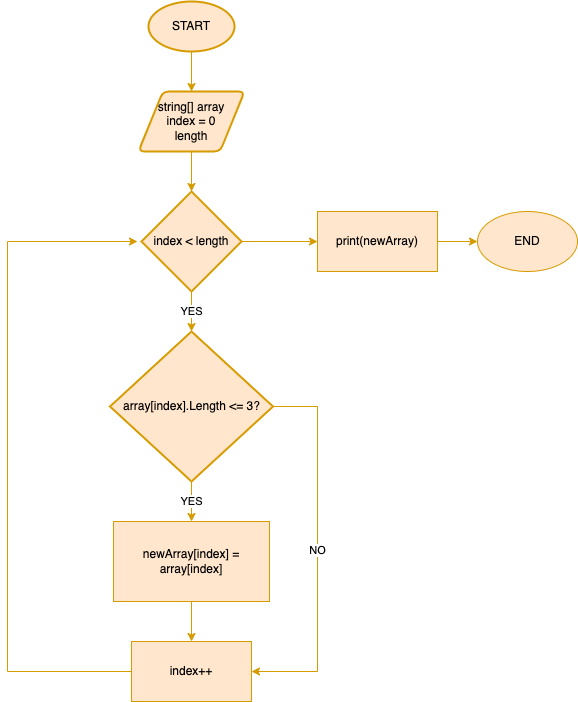

The diagram above was exported from draw.io. Its source (the exported page's mxGraphModel, read from the mxfile embedded in the PNG):
<mxGraphModel dx="946" dy="566" grid="1" gridSize="10" guides="1" tooltips="1" connect="1" arrows="1" fold="1" page="1" pageScale="1" pageWidth="827" pageHeight="1169" math="0" shadow="0">
  <root>
    <mxCell id="0" />
    <mxCell id="1" parent="0" />
    <mxCell id="4UAI1zub13OUL1IwJHDh-6" style="edgeStyle=orthogonalEdgeStyle;rounded=0;orthogonalLoop=1;jettySize=auto;html=1;entryX=0.5;entryY=0;entryDx=0;entryDy=0;fillColor=#ffe6cc;strokeColor=#d79b00;" edge="1" parent="1" source="4UAI1zub13OUL1IwJHDh-1" target="4UAI1zub13OUL1IwJHDh-2">
      <mxGeometry relative="1" as="geometry">
        <mxPoint x="414" y="110" as="targetPoint" />
      </mxGeometry>
    </mxCell>
    <mxCell id="4UAI1zub13OUL1IwJHDh-1" value="START" style="strokeWidth=2;html=1;shape=mxgraph.flowchart.start_1;whiteSpace=wrap;fillColor=#ffe6cc;strokeColor=#d79b00;" vertex="1" parent="1">
      <mxGeometry x="371" y="40" width="86" height="50" as="geometry" />
    </mxCell>
    <mxCell id="4UAI1zub13OUL1IwJHDh-7" style="edgeStyle=orthogonalEdgeStyle;rounded=0;orthogonalLoop=1;jettySize=auto;html=1;entryX=0.5;entryY=0;entryDx=0;entryDy=0;entryPerimeter=0;fillColor=#ffe6cc;strokeColor=#d79b00;" edge="1" parent="1" source="4UAI1zub13OUL1IwJHDh-2" target="4UAI1zub13OUL1IwJHDh-5">
      <mxGeometry relative="1" as="geometry" />
    </mxCell>
    <mxCell id="4UAI1zub13OUL1IwJHDh-2" value="string[] array&lt;br&gt;index = 0&lt;br&gt;length" style="shape=parallelogram;html=1;strokeWidth=2;perimeter=parallelogramPerimeter;whiteSpace=wrap;rounded=1;arcSize=12;size=0.23;fillColor=#ffe6cc;strokeColor=#d79b00;" vertex="1" parent="1">
      <mxGeometry x="361" y="130" width="106" height="60" as="geometry" />
    </mxCell>
    <mxCell id="4UAI1zub13OUL1IwJHDh-8" value="YES" style="edgeStyle=orthogonalEdgeStyle;rounded=0;orthogonalLoop=1;jettySize=auto;html=1;fillColor=#ffe6cc;strokeColor=#d79b00;" edge="1" parent="1" source="4UAI1zub13OUL1IwJHDh-5">
      <mxGeometry relative="1" as="geometry">
        <mxPoint x="414" y="370" as="targetPoint" />
      </mxGeometry>
    </mxCell>
    <mxCell id="4UAI1zub13OUL1IwJHDh-16" style="edgeStyle=orthogonalEdgeStyle;rounded=0;orthogonalLoop=1;jettySize=auto;html=1;fillColor=#ffe6cc;strokeColor=#d79b00;" edge="1" parent="1" source="4UAI1zub13OUL1IwJHDh-5">
      <mxGeometry relative="1" as="geometry">
        <mxPoint x="540" y="280" as="targetPoint" />
      </mxGeometry>
    </mxCell>
    <mxCell id="4UAI1zub13OUL1IwJHDh-5" value="index &amp;lt; length" style="strokeWidth=2;html=1;shape=mxgraph.flowchart.decision;whiteSpace=wrap;fillColor=#ffe6cc;strokeColor=#d79b00;" vertex="1" parent="1">
      <mxGeometry x="364" y="230" width="100" height="100" as="geometry" />
    </mxCell>
    <mxCell id="4UAI1zub13OUL1IwJHDh-10" value="YES" style="edgeStyle=orthogonalEdgeStyle;rounded=0;orthogonalLoop=1;jettySize=auto;html=1;fillColor=#ffe6cc;strokeColor=#d79b00;" edge="1" parent="1" source="4UAI1zub13OUL1IwJHDh-9">
      <mxGeometry relative="1" as="geometry">
        <mxPoint x="414" y="560" as="targetPoint" />
      </mxGeometry>
    </mxCell>
    <mxCell id="4UAI1zub13OUL1IwJHDh-15" value="NO" style="edgeStyle=orthogonalEdgeStyle;rounded=0;orthogonalLoop=1;jettySize=auto;html=1;exitX=1;exitY=0.5;exitDx=0;exitDy=0;exitPerimeter=0;entryX=1;entryY=0.5;entryDx=0;entryDy=0;fillColor=#ffe6cc;strokeColor=#d79b00;" edge="1" parent="1" source="4UAI1zub13OUL1IwJHDh-9" target="4UAI1zub13OUL1IwJHDh-13">
      <mxGeometry relative="1" as="geometry">
        <mxPoint x="550" y="710" as="targetPoint" />
        <Array as="points">
          <mxPoint x="540" y="445" />
          <mxPoint x="540" y="710" />
        </Array>
      </mxGeometry>
    </mxCell>
    <mxCell id="4UAI1zub13OUL1IwJHDh-9" value="array[index].Length &amp;lt;= 3?" style="strokeWidth=2;html=1;shape=mxgraph.flowchart.decision;whiteSpace=wrap;fillColor=#ffe6cc;strokeColor=#d79b00;" vertex="1" parent="1">
      <mxGeometry x="332.5" y="370" width="163" height="150" as="geometry" />
    </mxCell>
    <mxCell id="4UAI1zub13OUL1IwJHDh-12" style="edgeStyle=orthogonalEdgeStyle;rounded=0;orthogonalLoop=1;jettySize=auto;html=1;fillColor=#ffe6cc;strokeColor=#d79b00;" edge="1" parent="1" source="4UAI1zub13OUL1IwJHDh-11">
      <mxGeometry relative="1" as="geometry">
        <mxPoint x="414" y="680" as="targetPoint" />
      </mxGeometry>
    </mxCell>
    <mxCell id="4UAI1zub13OUL1IwJHDh-11" value="newArray[index] = array[index]" style="rounded=0;whiteSpace=wrap;html=1;fillColor=#ffe6cc;strokeColor=#d79b00;" vertex="1" parent="1">
      <mxGeometry x="336" y="560" width="156" height="80" as="geometry" />
    </mxCell>
    <mxCell id="4UAI1zub13OUL1IwJHDh-14" style="edgeStyle=orthogonalEdgeStyle;rounded=0;orthogonalLoop=1;jettySize=auto;html=1;fillColor=#ffe6cc;strokeColor=#d79b00;" edge="1" parent="1" source="4UAI1zub13OUL1IwJHDh-13">
      <mxGeometry relative="1" as="geometry">
        <mxPoint x="360" y="280" as="targetPoint" />
        <Array as="points">
          <mxPoint x="230" y="710" />
          <mxPoint x="230" y="280" />
        </Array>
      </mxGeometry>
    </mxCell>
    <mxCell id="4UAI1zub13OUL1IwJHDh-13" value="index++" style="rounded=0;whiteSpace=wrap;html=1;fillColor=#ffe6cc;strokeColor=#d79b00;" vertex="1" parent="1">
      <mxGeometry x="354" y="680" width="120" height="60" as="geometry" />
    </mxCell>
    <mxCell id="4UAI1zub13OUL1IwJHDh-18" style="edgeStyle=orthogonalEdgeStyle;rounded=0;orthogonalLoop=1;jettySize=auto;html=1;fillColor=#ffe6cc;strokeColor=#d79b00;" edge="1" parent="1" source="4UAI1zub13OUL1IwJHDh-17">
      <mxGeometry relative="1" as="geometry">
        <mxPoint x="700" y="280" as="targetPoint" />
      </mxGeometry>
    </mxCell>
    <mxCell id="4UAI1zub13OUL1IwJHDh-17" value="print(newArray)" style="rounded=0;whiteSpace=wrap;html=1;fillColor=#ffe6cc;strokeColor=#d79b00;" vertex="1" parent="1">
      <mxGeometry x="540" y="250" width="120" height="60" as="geometry" />
    </mxCell>
    <mxCell id="4UAI1zub13OUL1IwJHDh-19" value="END" style="ellipse;whiteSpace=wrap;html=1;fillColor=#ffe6cc;strokeColor=#d79b00;" vertex="1" parent="1">
      <mxGeometry x="700" y="250" width="100" height="60" as="geometry" />
    </mxCell>
  </root>
</mxGraphModel>